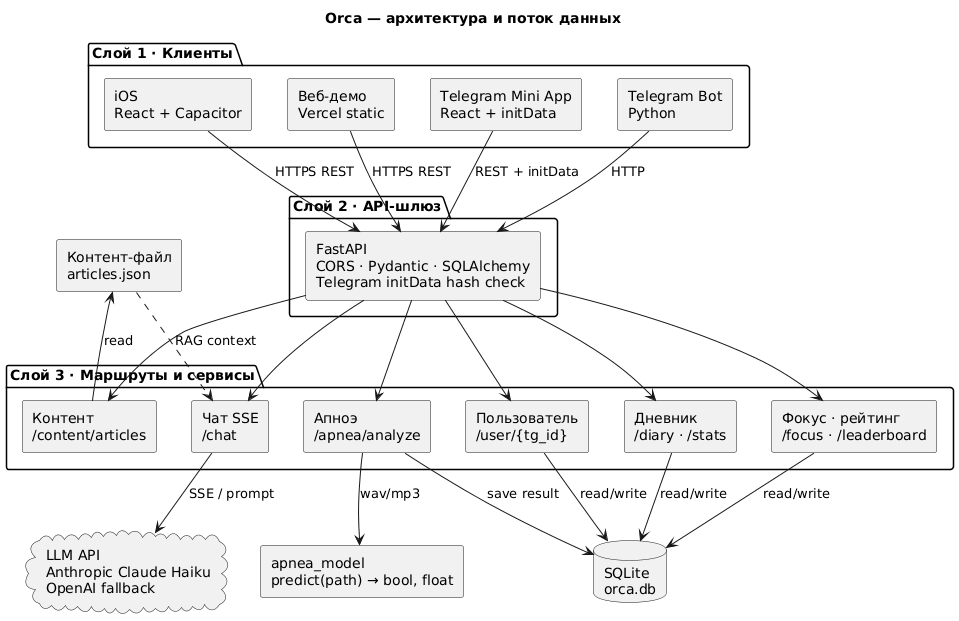

The diagram above was rendered by PlantUML. Its source (embedded in the PNG):
@startuml
skinparam componentStyle rectangle
skinparam shadowing false

title Orca — архитектура и поток данных

package "Слой 1 · Клиенты" {
  [iOS\nReact + Capacitor] as ios
  [Веб-демо\nVercel static] as web
  [Telegram Mini App\nReact + initData] as tma
  [Telegram Bot\nPython] as bot
}

package "Слой 2 · API-шлюз" {
  [FastAPI\nCORS · Pydantic · SQLAlchemy\nTelegram initData hash check] as api
}

package "Слой 3 · Маршруты и сервисы" {
  [Пользователь\n/user/{tg_id}] as user
  [Дневник\n/diary · /stats] as diary
  [Контент\n/content/articles] as content
  [Апноэ\n/apnea/analyze] as apnea
  [Чат SSE\n/chat] as chat
  [Фокус · рейтинг\n/focus · /leaderboard] as focus
}

database "SQLite\norca.db" as sqlite

component "apnea_model\npredict(path) → bool, float" as model
component "Контент-файл\narticles.json" as articles
cloud "LLM API\nAnthropic Claude Haiku\nOpenAI fallback" as llm

ios --> api : HTTPS REST
web --> api : HTTPS REST
tma --> api : REST + initData
bot --> api : HTTP

api --> user
api --> diary
api --> content
api --> apnea
api --> chat
api --> focus

user --> sqlite : read/write
diary --> sqlite : read/write
focus --> sqlite : read/write
apnea --> sqlite : save result

content --> articles : read
articles ..> chat : RAG context

apnea --> model : wav/mp3
chat --> llm : SSE / prompt
@enduml